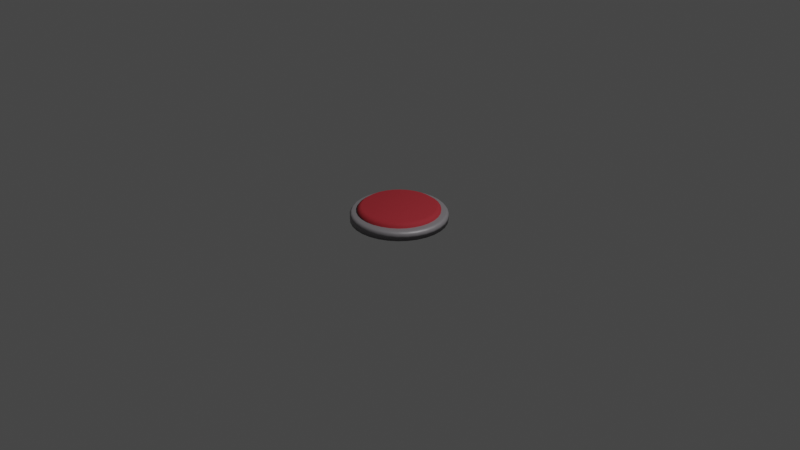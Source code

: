 # Source: boton_animado.blend  (saved by Blender 2.93.21; exported with 4.5.12 LTS)
import bpy
from mathutils import Matrix  # noqa: F401  (used for matrix-valued properties, if any)

bpy.ops.wm.read_factory_settings(use_empty=True)
scene = bpy.context.scene
scene.name = 'Scene'

# ---- collections
col_collection = bpy.data.collections.new('Collection'); scene.collection.children.link(col_collection)

# ---- materials (node trees are filled in below, after node groups)
mat_metal = bpy.data.materials.new('Metal')
mat_metal.use_transparent_shadow = False
mat_boton = bpy.data.materials.new('Boton')
mat_boton.use_transparent_shadow = False

# ---- material node trees
mat_metal.use_nodes = True; mat_metal.node_tree.nodes.clear()
_N = mat_metal.node_tree.nodes; _L = mat_metal.node_tree.links
n0 = _N.new('ShaderNodeBsdfPrincipled'); n0.name = 'Principled BSDF'; n0.location = (10, 300)
n0.distribution = 'GGX'
n0.subsurface_method = 'BURLEY'
n0.inputs[0].default_value = (0.2644, 0.2497, 0.2642, 1.0)
n0.inputs[1].default_value = 0.2095
n0.inputs[3].default_value = 1.45
n0.inputs[13].default_value = 0.7667
n0.inputs[27].default_value = (0.0, 0.0, 0.0, 1.0)
n0.inputs[28].default_value = 1.0
n1 = _N.new('ShaderNodeOutputMaterial'); n1.name = 'Material Output'; n1.location = (300, 300)
_L.new(n0.outputs[0], n1.inputs[0])
n1.is_active_output = True
mat_boton.use_nodes = True; mat_boton.node_tree.nodes.clear()
_N = mat_boton.node_tree.nodes; _L = mat_boton.node_tree.links
n0 = _N.new('ShaderNodeBsdfPrincipled'); n0.name = 'Principled BSDF'; n0.location = (10, 300)
n0.distribution = 'GGX'
n0.subsurface_method = 'BURLEY'
n0.inputs[0].default_value = (0.3786, 0.03156, 0.04154, 1.0)
n0.inputs[2].default_value = 0.7762
n0.inputs[3].default_value = 1.45
n0.inputs[13].default_value = 0.1571
n0.inputs[27].default_value = (0.0, 0.0, 0.0, 1.0)
n0.inputs[28].default_value = 1.0
n1 = _N.new('ShaderNodeOutputMaterial'); n1.name = 'Material Output'; n1.location = (300, 300)
_L.new(n0.outputs[0], n1.inputs[0])
n1.is_active_output = True

# ---- world
world_world = bpy.data.worlds.new('World'); scene.world = world_world
world_world.use_nodes = True; world_world.node_tree.nodes.clear()
_N = world_world.node_tree.nodes; _L = world_world.node_tree.links
n0 = _N.new('ShaderNodeOutputWorld'); n0.name = 'World Output'; n0.location = (300, 300)
n1 = _N.new('ShaderNodeBackground'); n1.name = 'Background'; n1.location = (10, 300)
n1.inputs[0].default_value = (0.05088, 0.05088, 0.05088, 1.0)
_L.new(n1.outputs[0], n0.inputs[0])
n0.is_active_output = True
world_world.color = (0.05088, 0.05088, 0.05088)
world_world.use_sun_shadow = False
world_world.sun_shadow_jitter_overblur = 0.0

# ---- cameras
cam_camera = bpy.data.cameras.new('Camera')
cam_camera.clip_end = 100.0
cam_camera.ortho_scale = 7.314

# ---- lights
light_light = bpy.data.lights.new('Light', 'POINT')
light_light.transmission_factor = 0.0
light_light.energy = 1000.0
light_light.shadow_soft_size = 0.1
light_light.shadow_maximum_resolution = 0.006
light_light.use_absolute_resolution = True

# ---- meshes
me_cylinder = bpy.data.meshes.new('Cylinder')
me_cylinder.from_pydata([(3.423e-08, 0.5, -1.0), (3.443e-08, 0.4248, 9.835e-08), (0.09755, 0.4904, -1.0), (0.08287, 0.4166, 9.835e-08), (0.1913, 0.4619, -1.0), (0.1625, 0.3924, 9.835e-08), (0.2778, 0.4157, -1.0), (0.236, 0.3532, 9.835e-08), (0.3536, 0.3536, -1.0), (0.3003, 0.3003, 9.835e-08), (0.4157, 0.2778, -1.0), (0.3532, 0.236, 9.835e-08), (0.4619, 0.1913, -1.0), (0.3924, 0.1625, 9.835e-08), (0.4904, 0.09755, -1.0), (0.4166, 0.08287, 9.835e-08), (0.5, -3.024e-08, -1.0), (0.4248, -2.871e-08, 9.835e-08), (0.4904, -0.09755, -1.0), (0.4166, -0.08287, 9.835e-08), (0.4619, -0.1913, -1.0), (0.3924, -0.1625, 9.835e-08), (0.4157, -0.2778, -1.0), (0.3532, -0.236, 9.835e-08), (0.3536, -0.3536, -1.0), (0.3003, -0.3003, 9.835e-08), (0.2778, -0.4157, -1.0), (0.236, -0.3532, 9.835e-08), (0.1913, -0.4619, -1.0), (0.1625, -0.3924, 9.835e-08), (0.09755, -0.4904, -1.0), (0.08287, -0.4166, 9.835e-08), (-9.485e-09, -0.5, -1.0), (-5.586e-09, -0.4248, 9.835e-08), (-0.09755, -0.4904, -1.0), (-0.08287, -0.4166, 9.835e-08), (-0.1913, -0.4619, -1.0), (-0.1625, -0.3924, 9.835e-08), (-0.2778, -0.4157, -1.0), (-0.236, -0.3532, 9.835e-08), (-0.3536, -0.3536, -1.0), (-0.3003, -0.3003, 9.835e-08), (-0.4157, -0.2778, -1.0), (-0.3532, -0.236, 9.835e-08), (-0.4619, -0.1913, -1.0), (-0.3924, -0.1625, 9.835e-08), (-0.4904, -0.09755, -1.0), (-0.4166, -0.08287, 9.835e-08), (-0.5, -2.419e-09, -1.0), (-0.4248, -3.411e-09, 9.835e-08), (-0.4904, 0.09755, -1.0), (-0.4166, 0.08287, 9.835e-08), (-0.4619, 0.1913, -1.0), (-0.3924, 0.1625, 9.835e-08), (-0.4157, 0.2778, -1.0), (-0.3532, 0.236, 9.835e-08), (-0.3536, 0.3536, -1.0), (-0.3003, 0.3003, 9.835e-08), (-0.2778, 0.4157, -1.0), (-0.236, 0.3532, 9.835e-08), (-0.1913, 0.4619, -1.0), (-0.1625, 0.3924, 9.835e-08), (-0.09755, 0.4904, -1.0), (-0.08287, 0.4166, 9.835e-08), (3.423e-08, 0.5, -0.3), (0.09755, 0.4904, -0.3), (0.1913, 0.4619, -0.3), (0.2778, 0.4157, -0.3), (0.3536, 0.3536, -0.3), (0.4157, 0.2778, -0.3), (0.4619, 0.1913, -0.3), (0.4904, 0.09755, -0.3), (0.5, -3.024e-08, -0.3), (0.4904, -0.09755, -0.3), (0.4619, -0.1913, -0.3), (0.4157, -0.2778, -0.3), (0.3536, -0.3536, -0.3), (0.2778, -0.4157, -0.3), (0.1913, -0.4619, -0.3), (0.09755, -0.4904, -0.3), (-9.485e-09, -0.5, -0.3), (-0.09755, -0.4904, -0.3), (-0.1913, -0.4619, -0.3), (-0.2778, -0.4157, -0.3), (-0.3536, -0.3536, -0.3), (-0.4157, -0.2778, -0.3), (-0.4619, -0.1913, -0.3), (-0.4904, -0.09755, -0.3), (-0.5, -2.419e-09, -0.3), (-0.4904, 0.09755, -0.3), (-0.4619, 0.1913, -0.3), (-0.4157, 0.2778, -0.3), (-0.3536, 0.3536, -0.3), (-0.2778, 0.4157, -0.3), (-0.1913, 0.4619, -0.3), (-0.09755, 0.4904, -0.3), (0.09267, 0.4659, 9.835e-08), (3.331e-08, 0.475, 9.835e-08), (0.1818, 0.4388, 9.835e-08), (0.2639, 0.3949, 9.835e-08), (0.3359, 0.3359, 9.835e-08), (0.3949, 0.2639, 9.835e-08), (0.4388, 0.1818, 9.835e-08), (0.4659, 0.09267, 9.835e-08), (0.475, -3.04e-08, 9.835e-08), (0.4659, -0.09267, 9.835e-08), (0.4388, -0.1818, 9.835e-08), (0.3949, -0.2639, 9.835e-08), (0.3359, -0.3359, 9.835e-08), (0.2639, -0.3949, 9.835e-08), (0.1818, -0.4388, 9.835e-08), (0.09267, -0.4659, 9.835e-08), (-8.219e-09, -0.475, 9.835e-08), (-0.09267, -0.4659, 9.835e-08), (-0.1818, -0.4388, 9.835e-08), (-0.2639, -0.3949, 9.835e-08), (-0.3359, -0.3359, 9.835e-08), (-0.3949, -0.2639, 9.835e-08), (-0.4388, -0.1818, 9.835e-08), (-0.4659, -0.09267, 9.835e-08), (-0.475, -3.975e-09, 9.835e-08), (-0.4659, 0.09267, 9.835e-08), (-0.4388, 0.1818, 9.835e-08), (-0.3949, 0.2639, 9.835e-08), (-0.3359, 0.3359, 9.835e-08), (-0.2639, 0.3949, 9.835e-08), (-0.1818, 0.4388, 9.835e-08), (-0.09267, 0.4659, 9.835e-08)], [], [(64, 97, 96, 65), (65, 96, 98, 66), (66, 98, 99, 67), (67, 99, 100, 68), (68, 100, 101, 69), (69, 101, 102, 70), (70, 102, 103, 71), (71, 103, 104, 72), (72, 104, 105, 73), (73, 105, 106, 74), (74, 106, 107, 75), (75, 107, 108, 76), (76, 108, 109, 77), (77, 109, 110, 78), (78, 110, 111, 79), (79, 111, 112, 80), (80, 112, 113, 81), (81, 113, 114, 82), (82, 114, 115, 83), (83, 115, 116, 84), (84, 116, 117, 85), (85, 117, 118, 86), (86, 118, 119, 87), (87, 119, 120, 88), (88, 120, 121, 89), (89, 121, 122, 90), (90, 122, 123, 91), (91, 123, 124, 92), (92, 124, 125, 93), (93, 125, 126, 94), (94, 126, 127, 95), (95, 127, 97, 64), (0, 2, 4, 6, 8, 10, 12, 14, 16, 18, 20, 22, 24, 26, 28, 30, 32, 34, 36, 38, 40, 42, 44, 46, 48, 50, 52, 54, 56, 58, 60, 62), (62, 95, 64, 0), (60, 94, 95, 62), (58, 93, 94, 60), (56, 92, 93, 58), (54, 91, 92, 56), (52, 90, 91, 54), (50, 89, 90, 52), (48, 88, 89, 50), (46, 87, 88, 48), (44, 86, 87, 46), (42, 85, 86, 44), (40, 84, 85, 42), (38, 83, 84, 40), (36, 82, 83, 38), (34, 81, 82, 36), (32, 80, 81, 34), (30, 79, 80, 32), (28, 78, 79, 30), (26, 77, 78, 28), (24, 76, 77, 26), (22, 75, 76, 24), (20, 74, 75, 22), (18, 73, 74, 20), (16, 72, 73, 18), (14, 71, 72, 16), (12, 70, 71, 14), (10, 69, 70, 12), (8, 68, 69, 10), (6, 67, 68, 8), (4, 66, 67, 6), (2, 65, 66, 4), (0, 64, 65, 2), (1, 3, 96, 97), (3, 5, 98, 96), (5, 7, 99, 98), (7, 9, 100, 99), (9, 11, 101, 100), (11, 13, 102, 101), (13, 15, 103, 102), (15, 17, 104, 103), (17, 19, 105, 104), (19, 21, 106, 105), (21, 23, 107, 106), (23, 25, 108, 107), (25, 27, 109, 108), (27, 29, 110, 109), (29, 31, 111, 110), (31, 33, 112, 111), (33, 35, 113, 112), (35, 37, 114, 113), (37, 39, 115, 114), (39, 41, 116, 115), (41, 43, 117, 116), (43, 45, 118, 117), (45, 47, 119, 118), (47, 49, 120, 119), (49, 51, 121, 120), (51, 53, 122, 121), (53, 55, 123, 122), (55, 57, 124, 123), (57, 59, 125, 124), (59, 61, 126, 125), (61, 63, 127, 126), (63, 1, 97, 127)])
me_cylinder.polygons.foreach_set('use_smooth', [True] * 97)
_uv = me_cylinder.uv_layers.new(name='UVMap')
_uv.uv.foreach_set('vector', [1.0, 0.75, 1.0, 1.0, 0.9688, 1.0, 0.9688, 0.75, 0.9688, 0.75, 0.9688, 1.0, 0.9375, 1.0, 0.9375, 0.75, 0.9375, 0.75, 0.9375, 1.0, 0.9062, 1.0, 0.9062, 0.75, 0.9062, 0.75, 0.9062, 1.0, 0.875, 1.0, 0.875, 0.75, 0.875, 0.75, 0.875, 1.0, 0.8438, 1.0, 0.8438, 0.75, 0.8438, 0.75, 0.8438, 1.0, 0.8125, 1.0, 0.8125, 0.75, 0.8125, 0.75, 0.8125, 1.0, 0.7812, 1.0, 0.7812, 0.75, 0.7812, 0.75, 0.7812, 1.0, 0.75, 1.0, 0.75, 0.75, 0.75, 0.75, 0.75, 1.0, 0.7188, 1.0, 0.7188, 0.75, 0.7188, 0.75, 0.7188, 1.0, 0.6875, 1.0, 0.6875, 0.75, 0.6875, 0.75, 0.6875, 1.0, 0.6562, 1.0, 0.6562, 0.75, 0.6562, 0.75, 0.6562, 1.0, 0.625, 1.0, 0.625, 0.75, 0.625, 0.75, 0.625, 1.0, 0.5938, 1.0, 0.5938, 0.75, 0.5938, 0.75, 0.5938, 1.0, 0.5625, 1.0, 0.5625, 0.75, 0.5625, 0.75, 0.5625, 1.0, 0.5312, 1.0, 0.5312, 0.75, 0.5312, 0.75, 0.5312, 1.0, 0.5, 1.0, 0.5, 0.75, 0.5, 0.75, 0.5, 1.0, 0.4688, 1.0, 0.4688, 0.75, 0.4688, 0.75, 0.4688, 1.0, 0.4375, 1.0, 0.4375, 0.75, 0.4375, 0.75, 0.4375, 1.0, 0.4062, 1.0, 0.4062, 0.75, 0.4062, 0.75, 0.4062, 1.0, 0.375, 1.0, 0.375, 0.75, 0.375, 0.75, 0.375, 1.0, 0.3438, 1.0, 0.3438, 0.75, 0.3438, 0.75, 0.3438, 1.0, 0.3125, 1.0, 0.3125, 0.75, 0.3125, 0.75, 0.3125, 1.0, 0.2812, 1.0, 0.2812, 0.75, 0.2812, 0.75, 0.2812, 1.0, 0.25, 1.0, 0.25, 0.75, 0.25, 0.75, 0.25, 1.0, 0.2188, 1.0, 0.2188, 0.75, 0.2188, 0.75, 0.2188, 1.0, 0.1875, 1.0, 0.1875, 0.75, 0.1875, 0.75, 0.1875, 1.0, 0.1562, 1.0, 0.1562, 0.75, 0.1562, 0.75, 0.1562, 1.0, 0.125, 1.0, 0.125, 0.75, 0.125, 0.75, 0.125, 1.0, 0.09375, 1.0, 0.09375, 0.75, 0.09375, 0.75, 0.09375, 1.0, 0.0625, 1.0, 0.0625, 0.75, 0.0625, 0.75, 0.0625, 1.0, 0.03125, 1.0, 0.03125, 0.75, 0.03125, 0.75, 0.03125, 1.0, 0.0, 1.0, 0.0, 0.75, 0.75, 0.49, 0.7968, 0.4854, 0.8418, 0.4717, 0.8833, 0.4496, 0.9197, 0.4197, 0.9496, 0.3833, 0.9717, 0.3418, 0.9854, 0.2968, 0.99, 0.25, 0.9854, 0.2032, 0.9717, 0.1582, 0.9496, 0.1167, 0.9197, 0.08029, 0.8833, 0.05045, 0.8418, 0.02827, 0.7968, 0.01461, 0.75, 0.01, 0.7032, 0.01461, 0.6582, 0.02827, 0.6167, 0.05045, 0.5803, 0.08029, 0.5504, 0.1167, 0.5283, 0.1582, 0.5146, 0.2032, 0.51, 0.25, 0.5146, 0.2968, 0.5283, 0.3418, 0.5504, 0.3833, 0.5803, 0.4197, 0.6167, 0.4496, 0.6582, 0.4717, 0.7032, 0.4854, 0.03125, 0.5, 0.03125, 0.75, 0.0, 0.75, 0.0, 0.5, 0.0625, 0.5, 0.0625, 0.75, 0.03125, 0.75, 0.03125, 0.5, 0.09375, 0.5, 0.09375, 0.75, 0.0625, 0.75, 0.0625, 0.5, 0.125, 0.5, 0.125, 0.75, 0.09375, 0.75, 0.09375, 0.5, 0.1562, 0.5, 0.1562, 0.75, 0.125, 0.75, 0.125, 0.5, 0.1875, 0.5, 0.1875, 0.75, 0.1562, 0.75, 0.1562, 0.5, 0.2188, 0.5, 0.2188, 0.75, 0.1875, 0.75, 0.1875, 0.5, 0.25, 0.5, 0.25, 0.75, 0.2188, 0.75, 0.2188, 0.5, 0.2812, 0.5, 0.2812, 0.75, 0.25, 0.75, 0.25, 0.5, 0.3125, 0.5, 0.3125, 0.75, 0.2812, 0.75, 0.2812, 0.5, 0.3438, 0.5, 0.3438, 0.75, 0.3125, 0.75, 0.3125, 0.5, 0.375, 0.5, 0.375, 0.75, 0.3438, 0.75, 0.3438, 0.5, 0.4062, 0.5, 0.4062, 0.75, 0.375, 0.75, 0.375, 0.5, 0.4375, 0.5, 0.4375, 0.75, 0.4062, 0.75, 0.4062, 0.5, 0.4688, 0.5, 0.4688, 0.75, 0.4375, 0.75, 0.4375, 0.5, 0.5, 0.5, 0.5, 0.75, 0.4688, 0.75, 0.4688, 0.5, 0.5312, 0.5, 0.5312, 0.75, 0.5, 0.75, 0.5, 0.5, 0.5625, 0.5, 0.5625, 0.75, 0.5312, 0.75, 0.5312, 0.5, 0.5938, 0.5, 0.5938, 0.75, 0.5625, 0.75, 0.5625, 0.5, 0.625, 0.5, 0.625, 0.75, 0.5938, 0.75, 0.5938, 0.5, 0.6562, 0.5, 0.6562, 0.75, 0.625, 0.75, 0.625, 0.5, 0.6875, 0.5, 0.6875, 0.75, 0.6562, 0.75, 0.6562, 0.5, 0.7188, 0.5, 0.7188, 0.75, 0.6875, 0.75, 0.6875, 0.5, 0.75, 0.5, 0.75, 0.75, 0.7188, 0.75, 0.7188, 0.5, 0.7812, 0.5, 0.7812, 0.75, 0.75, 0.75, 0.75, 0.5, 0.8125, 0.5, 0.8125, 0.75, 0.7812, 0.75, 0.7812, 0.5, 0.8438, 0.5, 0.8438, 0.75, 0.8125, 0.75, 0.8125, 0.5, 0.875, 0.5, 0.875, 0.75, 0.8438, 0.75, 0.8438, 0.5, 0.9062, 0.5, 0.9062, 0.75, 0.875, 0.75, 0.875, 0.5, 0.9375, 0.5, 0.9375, 0.75, 0.9062, 0.75, 0.9062, 0.5, 0.9688, 0.5, 0.9688, 0.75, 0.9375, 0.75, 0.9375, 0.5, 1.0, 0.5, 1.0, 0.75, 0.9688, 0.75, 0.9688, 0.5, 0.25, 0.4646, 0.2919, 0.4605, 0.2968, 0.4854, 0.25, 0.49, 0.2919, 0.4605, 0.3321, 0.4483, 0.3418, 0.4717, 0.2968, 0.4854, 0.3321, 0.4483, 0.3692, 0.4284, 0.3833, 0.4496, 0.3418, 0.4717, 0.3692, 0.4284, 0.4018, 0.4018, 0.4197, 0.4197, 0.3833, 0.4496, 0.4018, 0.4018, 0.4284, 0.3692, 0.4496, 0.3833, 0.4197, 0.4197, 0.4284, 0.3692, 0.4483, 0.3321, 0.4717, 0.3418, 0.4496, 0.3833, 0.4483, 0.3321, 0.4605, 0.2919, 0.4854, 0.2968, 0.4717, 0.3418, 0.4605, 0.2919, 0.4646, 0.25, 0.49, 0.25, 0.4854, 0.2968, 0.4646, 0.25, 0.4605, 0.2081, 0.4854, 0.2032, 0.49, 0.25, 0.4605, 0.2081, 0.4483, 0.1679, 0.4717, 0.1582, 0.4854, 0.2032, 0.4483, 0.1679, 0.4284, 0.1308, 0.4496, 0.1167, 0.4717, 0.1582, 0.4284, 0.1308, 0.4018, 0.09824, 0.4197, 0.08029, 0.4496, 0.1167, 0.4018, 0.09824, 0.3692, 0.07155, 0.3833, 0.05045, 0.4197, 0.08029, 0.3692, 0.07155, 0.3321, 0.05172, 0.3418, 0.02827, 0.3833, 0.05045, 0.3321, 0.05172, 0.2919, 0.03951, 0.2968, 0.01461, 0.3418, 0.02827, 0.2919, 0.03951, 0.25, 0.03539, 0.25, 0.01, 0.2968, 0.01461, 0.25, 0.03539, 0.2081, 0.03951, 0.2032, 0.01461, 0.25, 0.01, 0.2081, 0.03951, 0.1679, 0.05172, 0.1582, 0.02827, 0.2032, 0.01461, 0.1679, 0.05172, 0.1308, 0.07155, 0.1167, 0.05045, 0.1582, 0.02827, 0.1308, 0.07155, 0.09824, 0.09824, 0.08029, 0.08029, 0.1167, 0.05045, 0.09824, 0.09824, 0.07155, 0.1308, 0.05045, 0.1167, 0.08029, 0.08029, 0.07155, 0.1308, 0.05172, 0.1679, 0.02827, 0.1582, 0.05045, 0.1167, 0.05172, 0.1679, 0.03951, 0.2081, 0.01461, 0.2032, 0.02827, 0.1582, 0.03951, 0.2081, 0.03539, 0.25, 0.01, 0.25, 0.01461, 0.2032, 0.03539, 0.25, 0.03951, 0.2919, 0.01461, 0.2968, 0.01, 0.25, 0.03951, 0.2919, 0.05172, 0.3321, 0.02827, 0.3418, 0.01461, 0.2968, 0.05172, 0.3321, 0.07155, 0.3692, 0.05045, 0.3833, 0.02827, 0.3418, 0.07155, 0.3692, 0.09824, 0.4018, 0.08029, 0.4197, 0.05045, 0.3833, 0.09824, 0.4018, 0.1308, 0.4284, 0.1167, 0.4496, 0.08029, 0.4197, 0.1308, 0.4284, 0.1679, 0.4483, 0.1582, 0.4717, 0.1167, 0.4496, 0.1679, 0.4483, 0.2081, 0.4605, 0.2032, 0.4854, 0.1582, 0.4717, 0.2081, 0.4605, 0.25, 0.4646, 0.25, 0.49, 0.2032, 0.4854])
me_cylinder.materials.append(mat_metal)
me_cylinder.materials.append(mat_boton)
me_cylinder.use_remesh_fix_poles = True
me_cylinder.use_remesh_preserve_attributes = False
me_cylinder.update()
me_cylinder_001 = bpy.data.meshes.new('Cylinder.001')
me_cylinder_001.from_pydata([(3.443e-08, 0.4248, 9.835e-08), (0.08287, 0.4166, 9.835e-08), (0.1625, 0.3924, 9.835e-08), (0.236, 0.3532, 9.835e-08), (0.3003, 0.3003, 9.835e-08), (0.3532, 0.236, 9.835e-08), (0.3924, 0.1625, 9.835e-08), (0.4166, 0.08287, 9.835e-08), (0.4248, -2.871e-08, 9.835e-08), (0.4166, -0.08287, 9.835e-08), (0.3924, -0.1625, 9.835e-08), (0.3532, -0.236, 9.835e-08), (0.3003, -0.3003, 9.835e-08), (0.236, -0.3532, 9.835e-08), (0.1625, -0.3924, 9.835e-08), (0.08287, -0.4166, 9.835e-08), (-5.586e-09, -0.4248, 9.835e-08), (-0.08287, -0.4166, 9.835e-08), (-0.1625, -0.3924, 9.835e-08), (-0.236, -0.3532, 9.835e-08), (-0.3003, -0.3003, 9.835e-08), (-0.3532, -0.236, 9.835e-08), (-0.3924, -0.1625, 9.835e-08), (-0.4166, -0.08287, 9.835e-08), (-0.4248, -3.411e-09, 9.835e-08), (-0.4166, 0.08287, 9.835e-08), (-0.3924, 0.1625, 9.835e-08), (-0.3532, 0.236, 9.835e-08), (-0.3003, 0.3003, 9.835e-08), (-0.236, 0.3532, 9.835e-08), (-0.1625, 0.3924, 9.835e-08), (-0.08287, 0.4166, 9.835e-08), (0.08287, 0.4166, 1.0), (3.443e-08, 0.4248, 1.0), (0.1625, 0.3924, 1.0), (0.236, 0.3532, 1.0), (0.3003, 0.3003, 1.0), (0.3532, 0.236, 1.0), (0.3924, 0.1625, 1.0), (0.4166, 0.08287, 1.0), (0.4248, -2.871e-08, 1.0), (0.4166, -0.08287, 1.0), (0.3924, -0.1625, 1.0), (0.3532, -0.236, 1.0), (0.3003, -0.3003, 1.0), (0.236, -0.3532, 1.0), (0.1625, -0.3924, 1.0), (0.08287, -0.4166, 1.0), (-5.586e-09, -0.4248, 1.0), (-0.08287, -0.4166, 1.0), (-0.1625, -0.3924, 1.0), (-0.236, -0.3532, 1.0), (-0.3003, -0.3003, 1.0), (-0.3532, -0.236, 1.0), (-0.3924, -0.1625, 1.0), (-0.4166, -0.08287, 1.0), (-0.4248, -3.411e-09, 1.0), (-0.4166, 0.08287, 1.0), (-0.3924, 0.1625, 1.0), (-0.3532, 0.236, 1.0), (-0.3003, 0.3003, 1.0), (-0.236, 0.3532, 1.0), (-0.1625, 0.3924, 1.0), (-0.08287, 0.4166, 1.0), (0.07458, 0.3749, 1.3), (3.4e-08, 0.3823, 1.3), (0.1463, 0.3532, 1.3), (0.2124, 0.3179, 1.3), (0.2703, 0.2703, 1.3), (0.3179, 0.2124, 1.3), (0.3532, 0.1463, 1.3), (0.3749, 0.07458, 1.3), (0.3823, -2.854e-08, 1.3), (0.3749, -0.07458, 1.3), (0.3532, -0.1463, 1.3), (0.3179, -0.2124, 1.3), (0.2703, -0.2703, 1.3), (0.2124, -0.3179, 1.3), (0.1463, -0.3532, 1.3), (0.07458, -0.3749, 1.3), (-2.023e-09, -0.3823, 1.3), (-0.07458, -0.3749, 1.3), (-0.1463, -0.3532, 1.3), (-0.2124, -0.3179, 1.3), (-0.2703, -0.2703, 1.3), (-0.3179, -0.2124, 1.3), (-0.3532, -0.1463, 1.3), (-0.3749, -0.07458, 1.3), (-0.3823, -5.77e-09, 1.3), (-0.3749, 0.07458, 1.3), (-0.3532, 0.1463, 1.3), (-0.3179, 0.2124, 1.3), (-0.2703, 0.2703, 1.3), (-0.2124, 0.3179, 1.3), (-0.1463, 0.3532, 1.3), (-0.07458, 0.3749, 1.3)], [], [(15, 14, 46, 47), (50, 49, 81, 82), (2, 1, 32, 34), (29, 28, 60, 61), (16, 15, 47, 48), (3, 2, 34, 35), (30, 29, 61, 62), (17, 16, 48, 49), (4, 3, 35, 36), (31, 30, 62, 63), (18, 17, 49, 50), (5, 4, 36, 37), (0, 31, 63, 33), (19, 18, 50, 51), (6, 5, 37, 38), (20, 19, 51, 52), (7, 6, 38, 39), (21, 20, 52, 53), (8, 7, 39, 40), (22, 21, 53, 54), (9, 8, 40, 41), (23, 22, 54, 55), (10, 9, 41, 42), (24, 23, 55, 56), (11, 10, 42, 43), (25, 24, 56, 57), (12, 11, 43, 44), (26, 25, 57, 58), (13, 12, 44, 45), (27, 26, 58, 59), (14, 13, 45, 46), (1, 0, 33, 32), (28, 27, 59, 60), (64, 65, 95, 94, 93, 92, 91, 90, 89, 88, 87, 86, 85, 84, 83, 82, 81, 80, 79, 78, 77, 76, 75, 74, 73, 72, 71, 70, 69, 68, 67, 66), (37, 36, 68, 69), (33, 63, 95, 65), (51, 50, 82, 83), (38, 37, 69, 70), (52, 51, 83, 84), (39, 38, 70, 71), (53, 52, 84, 85), (40, 39, 71, 72), (54, 53, 85, 86), (41, 40, 72, 73), (55, 54, 86, 87), (42, 41, 73, 74), (56, 55, 87, 88), (43, 42, 74, 75), (57, 56, 88, 89), (44, 43, 75, 76), (58, 57, 89, 90), (45, 44, 76, 77), (59, 58, 90, 91), (46, 45, 77, 78), (32, 33, 65, 64), (60, 59, 91, 92), (47, 46, 78, 79), (34, 32, 64, 66), (61, 60, 92, 93), (48, 47, 79, 80), (35, 34, 66, 67), (62, 61, 93, 94), (49, 48, 80, 81), (36, 35, 67, 68), (63, 62, 94, 95)])
me_cylinder_001.polygons.foreach_set('use_smooth', [True] * 65)
me_cylinder_001.polygons.foreach_set('material_index', [1, 1, 1, 1, 1, 1, 1, 1, 1, 1, 1, 1, 1, 1, 1, 1, 1, 1, 1, 1, 1, 1, 1, 1, 1, 1, 1, 1, 1, 1, 1, 1, 1, 1, 1, 1, 1, 1, 1, 1, 1, 1, 1, 1, 1, 1, 1, 1, 1, 1, 1, 1, 1, 1, 1, 1, 1, 1, 1, 1, 1, 1, 1, 1, 1])
_uv = me_cylinder_001.uv_layers.new(name='UVMap')
_uv.uv.foreach_set('vector', [0.2919, 0.03951, 0.3321, 0.05172, 0.3321, 0.05172, 0.2919, 0.03951, 0.1679, 0.05172, 0.2081, 0.03951, 0.2081, 0.03951, 0.1679, 0.05172, 0.3321, 0.4483, 0.2919, 0.4605, 0.2919, 0.4605, 0.3321, 0.4483, 0.1308, 0.4284, 0.09824, 0.4018, 0.09824, 0.4018, 0.1308, 0.4284, 0.25, 0.03539, 0.2919, 0.03951, 0.2919, 0.03951, 0.25, 0.03539, 0.3692, 0.4284, 0.3321, 0.4483, 0.3321, 0.4483, 0.3692, 0.4284, 0.1679, 0.4483, 0.1308, 0.4284, 0.1308, 0.4284, 0.1679, 0.4483, 0.2081, 0.03951, 0.25, 0.03539, 0.25, 0.03539, 0.2081, 0.03951, 0.4018, 0.4018, 0.3692, 0.4284, 0.3692, 0.4284, 0.4018, 0.4018, 0.2081, 0.4605, 0.1679, 0.4483, 0.1679, 0.4483, 0.2081, 0.4605, 0.1679, 0.05172, 0.2081, 0.03951, 0.2081, 0.03951, 0.1679, 0.05172, 0.4284, 0.3692, 0.4018, 0.4018, 0.4018, 0.4018, 0.4284, 0.3692, 0.25, 0.4646, 0.2081, 0.4605, 0.2081, 0.4605, 0.25, 0.4646, 0.1308, 0.07155, 0.1679, 0.05172, 0.1679, 0.05172, 0.1308, 0.07155, 0.4483, 0.3321, 0.4284, 0.3692, 0.4284, 0.3692, 0.4483, 0.3321, 0.09824, 0.09824, 0.1308, 0.07155, 0.1308, 0.07155, 0.09824, 0.09824, 0.4605, 0.2919, 0.4483, 0.3321, 0.4483, 0.3321, 0.4605, 0.2919, 0.07155, 0.1308, 0.09824, 0.09824, 0.09824, 0.09824, 0.07155, 0.1308, 0.4646, 0.25, 0.4605, 0.2919, 0.4605, 0.2919, 0.4646, 0.25, 0.05172, 0.1679, 0.07155, 0.1308, 0.07155, 0.1308, 0.05172, 0.1679, 0.4605, 0.2081, 0.4646, 0.25, 0.4646, 0.25, 0.4605, 0.2081, 0.03951, 0.2081, 0.05172, 0.1679, 0.05172, 0.1679, 0.03951, 0.2081, 0.4483, 0.1679, 0.4605, 0.2081, 0.4605, 0.2081, 0.4483, 0.1679, 0.03539, 0.25, 0.03951, 0.2081, 0.03951, 0.2081, 0.03539, 0.25, 0.4284, 0.1308, 0.4483, 0.1679, 0.4483, 0.1679, 0.4284, 0.1308, 0.03951, 0.2919, 0.03539, 0.25, 0.03539, 0.25, 0.03951, 0.2919, 0.4018, 0.09824, 0.4284, 0.1308, 0.4284, 0.1308, 0.4018, 0.09824, 0.05172, 0.3321, 0.03951, 0.2919, 0.03951, 0.2919, 0.05172, 0.3321, 0.3692, 0.07155, 0.4018, 0.09824, 0.4018, 0.09824, 0.3692, 0.07155, 0.07155, 0.3692, 0.05172, 0.3321, 0.05172, 0.3321, 0.07155, 0.3692, 0.3321, 0.05172, 0.3692, 0.07155, 0.3692, 0.07155, 0.3321, 0.05172, 0.2919, 0.4605, 0.25, 0.4646, 0.25, 0.4646, 0.2919, 0.4605, 0.09824, 0.4018, 0.07155, 0.3692, 0.07155, 0.3692, 0.09824, 0.4018, 0.2919, 0.4605, 0.25, 0.4646, 0.2081, 0.4605, 0.1679, 0.4483, 0.1308, 0.4284, 0.09824, 0.4018, 0.07155, 0.3692, 0.05172, 0.3321, 0.03951, 0.2919, 0.03539, 0.25, 0.03951, 0.2081, 0.05172, 0.1679, 0.07155, 0.1308, 0.09824, 0.09824, 0.1308, 0.07155, 0.1679, 0.05172, 0.2081, 0.03951, 0.25, 0.03539, 0.2919, 0.03951, 0.3321, 0.05172, 0.3692, 0.07155, 0.4018, 0.09824, 0.4284, 0.1308, 0.4483, 0.1679, 0.4605, 0.2081, 0.4646, 0.25, 0.4605, 0.2919, 0.4483, 0.3321, 0.4284, 0.3692, 0.4018, 0.4018, 0.3692, 0.4284, 0.3321, 0.4483, 0.4284, 0.3692, 0.4018, 0.4018, 0.4018, 0.4018, 0.4284, 0.3692, 0.25, 0.4646, 0.2081, 0.4605, 0.2081, 0.4605, 0.25, 0.4646, 0.1308, 0.07155, 0.1679, 0.05172, 0.1679, 0.05172, 0.1308, 0.07155, 0.4483, 0.3321, 0.4284, 0.3692, 0.4284, 0.3692, 0.4483, 0.3321, 0.09824, 0.09824, 0.1308, 0.07155, 0.1308, 0.07155, 0.09824, 0.09824, 0.4605, 0.2919, 0.4483, 0.3321, 0.4483, 0.3321, 0.4605, 0.2919, 0.07155, 0.1308, 0.09824, 0.09824, 0.09824, 0.09824, 0.07155, 0.1308, 0.4646, 0.25, 0.4605, 0.2919, 0.4605, 0.2919, 0.4646, 0.25, 0.05172, 0.1679, 0.07155, 0.1308, 0.07155, 0.1308, 0.05172, 0.1679, 0.4605, 0.2081, 0.4646, 0.25, 0.4646, 0.25, 0.4605, 0.2081, 0.03951, 0.2081, 0.05172, 0.1679, 0.05172, 0.1679, 0.03951, 0.2081, 0.4483, 0.1679, 0.4605, 0.2081, 0.4605, 0.2081, 0.4483, 0.1679, 0.03539, 0.25, 0.03951, 0.2081, 0.03951, 0.2081, 0.03539, 0.25, 0.4284, 0.1308, 0.4483, 0.1679, 0.4483, 0.1679, 0.4284, 0.1308, 0.03951, 0.2919, 0.03539, 0.25, 0.03539, 0.25, 0.03951, 0.2919, 0.4018, 0.09824, 0.4284, 0.1308, 0.4284, 0.1308, 0.4018, 0.09824, 0.05172, 0.3321, 0.03951, 0.2919, 0.03951, 0.2919, 0.05172, 0.3321, 0.3692, 0.07155, 0.4018, 0.09824, 0.4018, 0.09824, 0.3692, 0.07155, 0.07155, 0.3692, 0.05172, 0.3321, 0.05172, 0.3321, 0.07155, 0.3692, 0.3321, 0.05172, 0.3692, 0.07155, 0.3692, 0.07155, 0.3321, 0.05172, 0.2919, 0.4605, 0.25, 0.4646, 0.25, 0.4646, 0.2919, 0.4605, 0.09824, 0.4018, 0.07155, 0.3692, 0.07155, 0.3692, 0.09824, 0.4018, 0.2919, 0.03951, 0.3321, 0.05172, 0.3321, 0.05172, 0.2919, 0.03951, 0.3321, 0.4483, 0.2919, 0.4605, 0.2919, 0.4605, 0.3321, 0.4483, 0.1308, 0.4284, 0.09824, 0.4018, 0.09824, 0.4018, 0.1308, 0.4284, 0.25, 0.03539, 0.2919, 0.03951, 0.2919, 0.03951, 0.25, 0.03539, 0.3692, 0.4284, 0.3321, 0.4483, 0.3321, 0.4483, 0.3692, 0.4284, 0.1679, 0.4483, 0.1308, 0.4284, 0.1308, 0.4284, 0.1679, 0.4483, 0.2081, 0.03951, 0.25, 0.03539, 0.25, 0.03539, 0.2081, 0.03951, 0.4018, 0.4018, 0.3692, 0.4284, 0.3692, 0.4284, 0.4018, 0.4018, 0.2081, 0.4605, 0.1679, 0.4483, 0.1679, 0.4483, 0.2081, 0.4605])
me_cylinder_001.materials.append(mat_metal)
me_cylinder_001.materials.append(mat_boton)
me_cylinder_001.use_remesh_fix_poles = True
me_cylinder_001.use_remesh_preserve_attributes = False
me_cylinder_001.update()

# ---- objects
ob_light = bpy.data.objects.new('Light', light_light)
ob_camera = bpy.data.objects.new('Camera', cam_camera)
ob_cylinder = bpy.data.objects.new('Cylinder', me_cylinder)
ob_cylinder_001 = bpy.data.objects.new('Cylinder.001', me_cylinder_001)

# ---- transforms, parenting, visibility, modifiers, constraints
ob_light.location = (4.076, 1.005, 5.904)
ob_light.rotation_euler = (0.6503, 0.05522, 1.866)
ob_light.lock_rotations_4d = False
ob_light.empty_display_type = 'ARROWS'
ob_light.color = (0.0, 0.0, 0.0, 0.0)
ob_light.lineart.crease_threshold = 0.0
ob_camera.location = (7.359, -6.926, 4.958)
ob_camera.rotation_euler = (1.109, 0.0, 0.8149)
ob_camera.lock_rotations_4d = False
ob_camera.empty_display_type = 'ARROWS'
ob_camera.color = (0.0, 0.0, 0.0, 0.0)
ob_camera.display_type = 'WIRE'
ob_camera.lineart.crease_threshold = 0.0
ob_cylinder.location = (0.0, 0.0, 0.1)
ob_cylinder.scale = (1.0, 1.0, 0.1)
ob_cylinder_001.location = (0.0, 0.0, 0.02)
ob_cylinder_001.scale = (1.0, 1.0, 0.1)

# ---- collection membership
col_collection.objects.link(ob_light)
col_collection.objects.link(ob_camera)
col_collection.objects.link(ob_cylinder)
col_collection.objects.link(ob_cylinder_001)

# ---- scene / render settings (as saved in the file)
scene.camera = ob_camera
scene.frame_start = 1; scene.frame_end = 30; scene.frame_set(33)
scene.render.engine = 'BLENDER_EEVEE_NEXT'
scene.cycles.use_denoising = False
scene.cycles.samples = 128
scene.cycles.sampling_pattern = 'TABULATED_SOBOL'
scene.cycles.use_adaptive_sampling = False
scene.cycles.use_light_tree = False
scene.view_settings.view_transform = 'Filmic'
bpy.context.view_layer.update()

